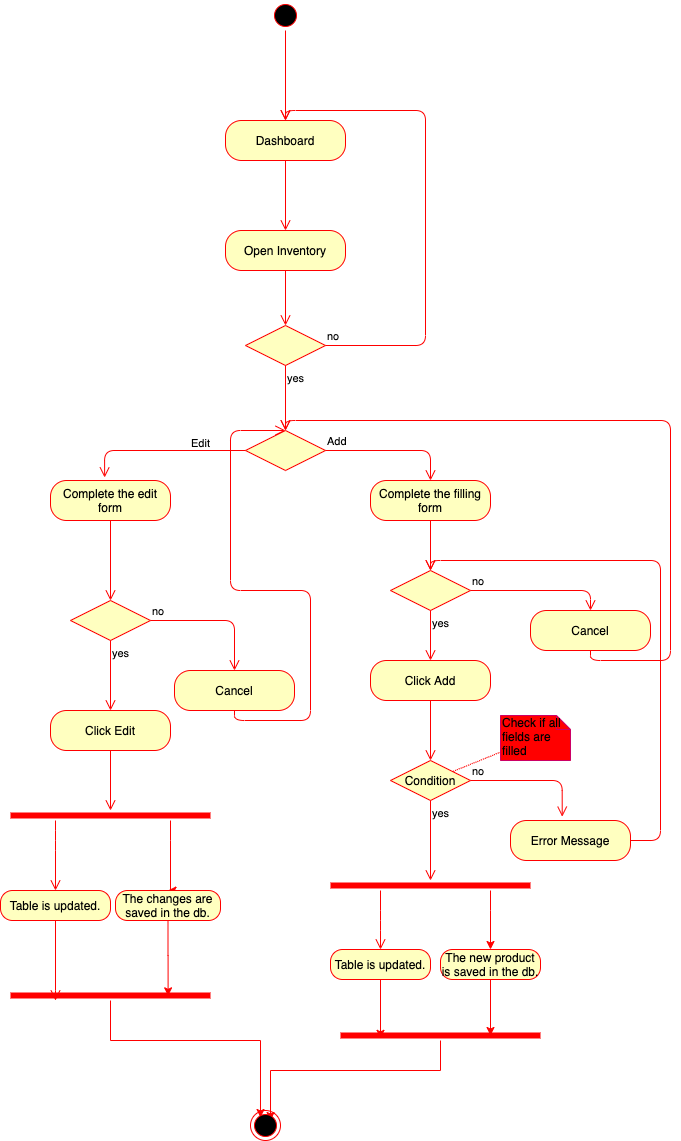

The diagram above was exported from draw.io. Its source (the exported page's mxGraphModel, read from the mxfile embedded in the PNG):
<mxGraphModel dx="655" dy="428" grid="1" gridSize="10" guides="1" tooltips="1" connect="1" arrows="1" fold="1" page="1" pageScale="1" pageWidth="827" pageHeight="1169" math="0" shadow="0">
  <root>
    <mxCell id="0" />
    <mxCell id="1" parent="0" />
    <mxCell id="I0RRrzLK5wwq5WnygX9O-1" value="" style="ellipse;html=1;shape=startState;fillColor=#000000;strokeColor=#ff0000;" vertex="1" parent="1">
      <mxGeometry x="390" y="220" width="30" height="30" as="geometry" />
    </mxCell>
    <mxCell id="I0RRrzLK5wwq5WnygX9O-2" value="" style="edgeStyle=orthogonalEdgeStyle;html=1;verticalAlign=bottom;endArrow=open;endSize=8;strokeColor=#ff0000;entryX=0.5;entryY=0;entryDx=0;entryDy=0;" edge="1" source="I0RRrzLK5wwq5WnygX9O-1" parent="1" target="I0RRrzLK5wwq5WnygX9O-3">
      <mxGeometry relative="1" as="geometry">
        <mxPoint x="405" y="310" as="targetPoint" />
      </mxGeometry>
    </mxCell>
    <mxCell id="I0RRrzLK5wwq5WnygX9O-3" value="Dashboard" style="rounded=1;whiteSpace=wrap;html=1;arcSize=40;fontColor=#000000;fillColor=#ffffc0;strokeColor=#ff0000;" vertex="1" parent="1">
      <mxGeometry x="345" y="340" width="120" height="40" as="geometry" />
    </mxCell>
    <mxCell id="I0RRrzLK5wwq5WnygX9O-26" value="" style="edgeStyle=orthogonalEdgeStyle;html=1;verticalAlign=bottom;endArrow=open;endSize=8;strokeColor=#ff0000;entryX=0.5;entryY=0;entryDx=0;entryDy=0;" edge="1" parent="1" source="I0RRrzLK5wwq5WnygX9O-3" target="I0RRrzLK5wwq5WnygX9O-94">
      <mxGeometry relative="1" as="geometry">
        <mxPoint x="405" y="470" as="targetPoint" />
        <mxPoint x="405" y="420" as="sourcePoint" />
        <Array as="points" />
      </mxGeometry>
    </mxCell>
    <mxCell id="I0RRrzLK5wwq5WnygX9O-94" value="Open Inventory" style="rounded=1;whiteSpace=wrap;html=1;arcSize=40;fontColor=#000000;fillColor=#ffffc0;strokeColor=#ff0000;" vertex="1" parent="1">
      <mxGeometry x="345" y="450" width="120" height="40" as="geometry" />
    </mxCell>
    <mxCell id="I0RRrzLK5wwq5WnygX9O-95" value="" style="edgeStyle=orthogonalEdgeStyle;html=1;verticalAlign=bottom;endArrow=open;endSize=8;strokeColor=#ff0000;entryX=0.5;entryY=0;entryDx=0;entryDy=0;" edge="1" source="I0RRrzLK5wwq5WnygX9O-94" parent="1" target="I0RRrzLK5wwq5WnygX9O-96">
      <mxGeometry relative="1" as="geometry">
        <mxPoint x="405" y="541.6666666666666" as="targetPoint" />
      </mxGeometry>
    </mxCell>
    <mxCell id="I0RRrzLK5wwq5WnygX9O-96" value="" style="rhombus;whiteSpace=wrap;html=1;fillColor=#ffffc0;strokeColor=#ff0000;" vertex="1" parent="1">
      <mxGeometry x="365" y="545" width="80" height="40" as="geometry" />
    </mxCell>
    <mxCell id="I0RRrzLK5wwq5WnygX9O-97" value="no" style="edgeStyle=orthogonalEdgeStyle;html=1;align=left;verticalAlign=bottom;endArrow=open;endSize=8;strokeColor=#ff0000;" edge="1" source="I0RRrzLK5wwq5WnygX9O-96" parent="1">
      <mxGeometry x="-1" relative="1" as="geometry">
        <mxPoint x="405" y="340" as="targetPoint" />
        <Array as="points">
          <mxPoint x="545" y="565" />
          <mxPoint x="545" y="330" />
          <mxPoint x="405" y="330" />
        </Array>
      </mxGeometry>
    </mxCell>
    <mxCell id="I0RRrzLK5wwq5WnygX9O-98" value="yes" style="edgeStyle=orthogonalEdgeStyle;html=1;align=left;verticalAlign=top;endArrow=open;endSize=8;strokeColor=#ff0000;entryX=0.5;entryY=0;entryDx=0;entryDy=0;" edge="1" source="I0RRrzLK5wwq5WnygX9O-96" parent="1" target="I0RRrzLK5wwq5WnygX9O-99">
      <mxGeometry x="-1" relative="1" as="geometry">
        <mxPoint x="405" y="650" as="targetPoint" />
      </mxGeometry>
    </mxCell>
    <mxCell id="I0RRrzLK5wwq5WnygX9O-99" value="" style="rhombus;whiteSpace=wrap;html=1;fillColor=#ffffc0;strokeColor=#ff0000;" vertex="1" parent="1">
      <mxGeometry x="365" y="650" width="80" height="40" as="geometry" />
    </mxCell>
    <mxCell id="I0RRrzLK5wwq5WnygX9O-100" value="Add" style="edgeStyle=orthogonalEdgeStyle;html=1;align=left;verticalAlign=bottom;endArrow=open;endSize=8;strokeColor=#ff0000;entryX=0.5;entryY=0;entryDx=0;entryDy=0;" edge="1" source="I0RRrzLK5wwq5WnygX9O-99" parent="1" target="I0RRrzLK5wwq5WnygX9O-103">
      <mxGeometry x="-1" relative="1" as="geometry">
        <mxPoint x="520" y="670" as="targetPoint" />
      </mxGeometry>
    </mxCell>
    <mxCell id="I0RRrzLK5wwq5WnygX9O-101" value="Edit&lt;br&gt;" style="edgeStyle=orthogonalEdgeStyle;html=1;align=left;verticalAlign=top;endArrow=open;endSize=8;strokeColor=#ff0000;exitX=0;exitY=0.5;exitDx=0;exitDy=0;entryX=0.451;entryY=-0.075;entryDx=0;entryDy=0;entryPerimeter=0;" edge="1" source="I0RRrzLK5wwq5WnygX9O-99" parent="1" target="I0RRrzLK5wwq5WnygX9O-119">
      <mxGeometry x="-0.3333" y="-20" relative="1" as="geometry">
        <mxPoint x="290" y="670" as="targetPoint" />
        <mxPoint as="offset" />
      </mxGeometry>
    </mxCell>
    <mxCell id="I0RRrzLK5wwq5WnygX9O-102" style="edgeStyle=orthogonalEdgeStyle;rounded=0;orthogonalLoop=1;jettySize=auto;html=1;exitX=0.5;exitY=1;exitDx=0;exitDy=0;" edge="1" parent="1" source="I0RRrzLK5wwq5WnygX9O-99" target="I0RRrzLK5wwq5WnygX9O-99">
      <mxGeometry relative="1" as="geometry" />
    </mxCell>
    <mxCell id="I0RRrzLK5wwq5WnygX9O-103" value="Complete the filling form" style="rounded=1;whiteSpace=wrap;html=1;arcSize=40;fontColor=#000000;fillColor=#ffffc0;strokeColor=#ff0000;" vertex="1" parent="1">
      <mxGeometry x="490" y="700" width="120" height="40" as="geometry" />
    </mxCell>
    <mxCell id="I0RRrzLK5wwq5WnygX9O-104" value="" style="edgeStyle=orthogonalEdgeStyle;html=1;verticalAlign=bottom;endArrow=open;endSize=8;strokeColor=#ff0000;entryX=0.5;entryY=0;entryDx=0;entryDy=0;" edge="1" source="I0RRrzLK5wwq5WnygX9O-103" parent="1" target="I0RRrzLK5wwq5WnygX9O-105">
      <mxGeometry relative="1" as="geometry">
        <mxPoint x="550" y="800" as="targetPoint" />
      </mxGeometry>
    </mxCell>
    <mxCell id="I0RRrzLK5wwq5WnygX9O-105" value="" style="rhombus;whiteSpace=wrap;html=1;fillColor=#ffffc0;strokeColor=#ff0000;" vertex="1" parent="1">
      <mxGeometry x="510" y="790" width="80" height="40" as="geometry" />
    </mxCell>
    <mxCell id="I0RRrzLK5wwq5WnygX9O-106" value="no" style="edgeStyle=orthogonalEdgeStyle;html=1;align=left;verticalAlign=bottom;endArrow=open;endSize=8;strokeColor=#ff0000;entryX=0.5;entryY=0;entryDx=0;entryDy=0;" edge="1" source="I0RRrzLK5wwq5WnygX9O-105" parent="1" target="I0RRrzLK5wwq5WnygX9O-110">
      <mxGeometry x="-1" relative="1" as="geometry">
        <mxPoint x="700" y="810" as="targetPoint" />
        <Array as="points">
          <mxPoint x="710" y="810" />
        </Array>
      </mxGeometry>
    </mxCell>
    <mxCell id="I0RRrzLK5wwq5WnygX9O-107" value="yes" style="edgeStyle=orthogonalEdgeStyle;html=1;align=left;verticalAlign=top;endArrow=open;endSize=8;strokeColor=#ff0000;entryX=0.5;entryY=0;entryDx=0;entryDy=0;" edge="1" source="I0RRrzLK5wwq5WnygX9O-105" parent="1" target="I0RRrzLK5wwq5WnygX9O-108">
      <mxGeometry x="-1" relative="1" as="geometry">
        <mxPoint x="550" y="910" as="targetPoint" />
      </mxGeometry>
    </mxCell>
    <mxCell id="I0RRrzLK5wwq5WnygX9O-108" value="Click Add" style="rounded=1;whiteSpace=wrap;html=1;arcSize=40;fontColor=#000000;fillColor=#ffffc0;strokeColor=#ff0000;" vertex="1" parent="1">
      <mxGeometry x="490" y="880" width="120" height="40" as="geometry" />
    </mxCell>
    <mxCell id="I0RRrzLK5wwq5WnygX9O-109" value="" style="edgeStyle=orthogonalEdgeStyle;html=1;verticalAlign=bottom;endArrow=open;endSize=8;strokeColor=#ff0000;entryX=0.5;entryY=0;entryDx=0;entryDy=0;" edge="1" source="I0RRrzLK5wwq5WnygX9O-108" parent="1" target="I0RRrzLK5wwq5WnygX9O-112">
      <mxGeometry relative="1" as="geometry">
        <mxPoint x="550" y="1030" as="targetPoint" />
      </mxGeometry>
    </mxCell>
    <mxCell id="I0RRrzLK5wwq5WnygX9O-110" value="Cancel" style="rounded=1;whiteSpace=wrap;html=1;arcSize=40;fontColor=#000000;fillColor=#ffffc0;strokeColor=#ff0000;" vertex="1" parent="1">
      <mxGeometry x="650" y="830" width="120" height="40" as="geometry" />
    </mxCell>
    <mxCell id="I0RRrzLK5wwq5WnygX9O-111" value="" style="edgeStyle=orthogonalEdgeStyle;html=1;verticalAlign=bottom;endArrow=open;endSize=8;strokeColor=#ff0000;entryX=0.5;entryY=0;entryDx=0;entryDy=0;" edge="1" source="I0RRrzLK5wwq5WnygX9O-110" parent="1" target="I0RRrzLK5wwq5WnygX9O-99">
      <mxGeometry relative="1" as="geometry">
        <mxPoint x="710" y="930" as="targetPoint" />
        <Array as="points">
          <mxPoint x="710" y="880" />
          <mxPoint x="790" y="880" />
          <mxPoint x="790" y="640" />
          <mxPoint x="405" y="640" />
        </Array>
      </mxGeometry>
    </mxCell>
    <mxCell id="I0RRrzLK5wwq5WnygX9O-112" value="Condition" style="rhombus;whiteSpace=wrap;html=1;fillColor=#ffffc0;strokeColor=#ff0000;" vertex="1" parent="1">
      <mxGeometry x="510" y="980" width="80" height="40" as="geometry" />
    </mxCell>
    <mxCell id="I0RRrzLK5wwq5WnygX9O-113" value="no" style="edgeStyle=orthogonalEdgeStyle;html=1;align=left;verticalAlign=bottom;endArrow=open;endSize=8;strokeColor=#ff0000;entryX=0.431;entryY=-0.096;entryDx=0;entryDy=0;entryPerimeter=0;" edge="1" source="I0RRrzLK5wwq5WnygX9O-112" parent="1" target="I0RRrzLK5wwq5WnygX9O-117">
      <mxGeometry x="-1" relative="1" as="geometry">
        <mxPoint x="690" y="1070" as="targetPoint" />
      </mxGeometry>
    </mxCell>
    <mxCell id="I0RRrzLK5wwq5WnygX9O-114" value="yes" style="edgeStyle=orthogonalEdgeStyle;html=1;align=left;verticalAlign=top;endArrow=open;endSize=8;strokeColor=#ff0000;" edge="1" source="I0RRrzLK5wwq5WnygX9O-112" parent="1" target="I0RRrzLK5wwq5WnygX9O-123">
      <mxGeometry x="-1" relative="1" as="geometry">
        <mxPoint x="550" y="1120" as="targetPoint" />
      </mxGeometry>
    </mxCell>
    <mxCell id="I0RRrzLK5wwq5WnygX9O-117" value="Error Message" style="rounded=1;whiteSpace=wrap;html=1;arcSize=40;fontColor=#000000;fillColor=#ffffc0;strokeColor=#ff0000;" vertex="1" parent="1">
      <mxGeometry x="630" y="1040" width="120" height="40" as="geometry" />
    </mxCell>
    <mxCell id="I0RRrzLK5wwq5WnygX9O-118" value="" style="edgeStyle=orthogonalEdgeStyle;html=1;verticalAlign=bottom;endArrow=open;endSize=8;strokeColor=#ff0000;entryX=0.5;entryY=0;entryDx=0;entryDy=0;" edge="1" source="I0RRrzLK5wwq5WnygX9O-117" parent="1" target="I0RRrzLK5wwq5WnygX9O-105">
      <mxGeometry relative="1" as="geometry">
        <mxPoint x="690" y="1120" as="targetPoint" />
        <Array as="points">
          <mxPoint x="780" y="1060" />
          <mxPoint x="780" y="780" />
          <mxPoint x="550" y="780" />
        </Array>
      </mxGeometry>
    </mxCell>
    <mxCell id="I0RRrzLK5wwq5WnygX9O-119" value="Complete the edit form" style="rounded=1;whiteSpace=wrap;html=1;arcSize=40;fontColor=#000000;fillColor=#ffffc0;strokeColor=#ff0000;" vertex="1" parent="1">
      <mxGeometry x="170" y="700" width="120" height="40" as="geometry" />
    </mxCell>
    <mxCell id="I0RRrzLK5wwq5WnygX9O-120" value="" style="edgeStyle=orthogonalEdgeStyle;html=1;verticalAlign=bottom;endArrow=open;endSize=8;strokeColor=#ff0000;entryX=0.5;entryY=0;entryDx=0;entryDy=0;" edge="1" source="I0RRrzLK5wwq5WnygX9O-119" parent="1" target="I0RRrzLK5wwq5WnygX9O-133">
      <mxGeometry relative="1" as="geometry">
        <mxPoint x="300" y="800" as="targetPoint" />
      </mxGeometry>
    </mxCell>
    <mxCell id="I0RRrzLK5wwq5WnygX9O-128" style="edgeStyle=orthogonalEdgeStyle;rounded=0;orthogonalLoop=1;jettySize=auto;html=1;strokeColor=#FF0000;" edge="1" parent="1" source="I0RRrzLK5wwq5WnygX9O-123" target="I0RRrzLK5wwq5WnygX9O-126">
      <mxGeometry relative="1" as="geometry">
        <Array as="points">
          <mxPoint x="610" y="1130" />
          <mxPoint x="610" y="1130" />
        </Array>
      </mxGeometry>
    </mxCell>
    <mxCell id="I0RRrzLK5wwq5WnygX9O-123" value="" style="shape=line;html=1;strokeWidth=6;strokeColor=#ff0000;" vertex="1" parent="1">
      <mxGeometry x="450" y="1100" width="200" height="10" as="geometry" />
    </mxCell>
    <mxCell id="I0RRrzLK5wwq5WnygX9O-124" value="" style="edgeStyle=orthogonalEdgeStyle;html=1;verticalAlign=bottom;endArrow=open;endSize=8;strokeColor=#ff0000;" edge="1" source="I0RRrzLK5wwq5WnygX9O-123" parent="1" target="I0RRrzLK5wwq5WnygX9O-125">
      <mxGeometry relative="1" as="geometry">
        <mxPoint x="550" y="1210" as="targetPoint" />
        <Array as="points">
          <mxPoint x="500" y="1140" />
          <mxPoint x="500" y="1140" />
        </Array>
      </mxGeometry>
    </mxCell>
    <mxCell id="I0RRrzLK5wwq5WnygX9O-131" style="edgeStyle=orthogonalEdgeStyle;rounded=0;orthogonalLoop=1;jettySize=auto;html=1;entryX=0.2;entryY=0.783;entryDx=0;entryDy=0;entryPerimeter=0;strokeColor=#FF0000;" edge="1" parent="1" source="I0RRrzLK5wwq5WnygX9O-125" target="I0RRrzLK5wwq5WnygX9O-129">
      <mxGeometry relative="1" as="geometry" />
    </mxCell>
    <mxCell id="I0RRrzLK5wwq5WnygX9O-125" value="Table is updated." style="rounded=1;whiteSpace=wrap;html=1;arcSize=40;fontColor=#000000;fillColor=#ffffc0;strokeColor=#ff0000;" vertex="1" parent="1">
      <mxGeometry x="450" y="1169" width="100" height="30" as="geometry" />
    </mxCell>
    <mxCell id="I0RRrzLK5wwq5WnygX9O-132" style="edgeStyle=orthogonalEdgeStyle;rounded=0;orthogonalLoop=1;jettySize=auto;html=1;entryX=0.75;entryY=0.5;entryDx=0;entryDy=0;entryPerimeter=0;strokeColor=#FF0000;" edge="1" parent="1" source="I0RRrzLK5wwq5WnygX9O-126" target="I0RRrzLK5wwq5WnygX9O-129">
      <mxGeometry relative="1" as="geometry" />
    </mxCell>
    <mxCell id="I0RRrzLK5wwq5WnygX9O-126" value="The new product is saved in the db." style="rounded=1;whiteSpace=wrap;html=1;arcSize=40;fontColor=#000000;fillColor=#ffffc0;strokeColor=#ff0000;" vertex="1" parent="1">
      <mxGeometry x="560" y="1169" width="100" height="30" as="geometry" />
    </mxCell>
    <mxCell id="I0RRrzLK5wwq5WnygX9O-152" style="edgeStyle=orthogonalEdgeStyle;rounded=0;orthogonalLoop=1;jettySize=auto;html=1;entryX=0.667;entryY=0.333;entryDx=0;entryDy=0;entryPerimeter=0;strokeColor=#FF0000;" edge="1" parent="1" source="I0RRrzLK5wwq5WnygX9O-129" target="I0RRrzLK5wwq5WnygX9O-150">
      <mxGeometry relative="1" as="geometry">
        <Array as="points">
          <mxPoint x="560" y="1290" />
          <mxPoint x="390" y="1290" />
        </Array>
      </mxGeometry>
    </mxCell>
    <mxCell id="I0RRrzLK5wwq5WnygX9O-129" value="" style="shape=line;html=1;strokeWidth=6;strokeColor=#ff0000;" vertex="1" parent="1">
      <mxGeometry x="460" y="1250" width="200" height="10" as="geometry" />
    </mxCell>
    <mxCell id="I0RRrzLK5wwq5WnygX9O-133" value="" style="rhombus;whiteSpace=wrap;html=1;fillColor=#ffffc0;strokeColor=#ff0000;" vertex="1" parent="1">
      <mxGeometry x="190" y="820" width="80" height="40" as="geometry" />
    </mxCell>
    <mxCell id="I0RRrzLK5wwq5WnygX9O-134" value="no" style="edgeStyle=orthogonalEdgeStyle;html=1;align=left;verticalAlign=bottom;endArrow=open;endSize=8;strokeColor=#ff0000;entryX=0.5;entryY=0;entryDx=0;entryDy=0;" edge="1" source="I0RRrzLK5wwq5WnygX9O-133" parent="1" target="I0RRrzLK5wwq5WnygX9O-136">
      <mxGeometry x="-1" relative="1" as="geometry">
        <mxPoint x="440" y="840" as="targetPoint" />
      </mxGeometry>
    </mxCell>
    <mxCell id="I0RRrzLK5wwq5WnygX9O-135" value="yes" style="edgeStyle=orthogonalEdgeStyle;html=1;align=left;verticalAlign=top;endArrow=open;endSize=8;strokeColor=#ff0000;entryX=0.5;entryY=0;entryDx=0;entryDy=0;" edge="1" source="I0RRrzLK5wwq5WnygX9O-133" parent="1" target="I0RRrzLK5wwq5WnygX9O-138">
      <mxGeometry x="-1" relative="1" as="geometry">
        <mxPoint x="230" y="930" as="targetPoint" />
      </mxGeometry>
    </mxCell>
    <mxCell id="I0RRrzLK5wwq5WnygX9O-136" value="Cancel" style="rounded=1;whiteSpace=wrap;html=1;arcSize=40;fontColor=#000000;fillColor=#ffffc0;strokeColor=#ff0000;" vertex="1" parent="1">
      <mxGeometry x="294" y="890" width="120" height="40" as="geometry" />
    </mxCell>
    <mxCell id="I0RRrzLK5wwq5WnygX9O-137" value="" style="edgeStyle=orthogonalEdgeStyle;html=1;verticalAlign=bottom;endArrow=open;endSize=8;strokeColor=#ff0000;" edge="1" source="I0RRrzLK5wwq5WnygX9O-136" parent="1" target="I0RRrzLK5wwq5WnygX9O-99">
      <mxGeometry relative="1" as="geometry">
        <mxPoint x="260" y="780" as="targetPoint" />
        <Array as="points">
          <mxPoint x="354" y="940" />
          <mxPoint x="430" y="940" />
          <mxPoint x="430" y="810" />
          <mxPoint x="350" y="810" />
          <mxPoint x="350" y="650" />
        </Array>
      </mxGeometry>
    </mxCell>
    <mxCell id="I0RRrzLK5wwq5WnygX9O-138" value="Click Edit" style="rounded=1;whiteSpace=wrap;html=1;arcSize=40;fontColor=#000000;fillColor=#ffffc0;strokeColor=#ff0000;" vertex="1" parent="1">
      <mxGeometry x="170" y="930" width="120" height="40" as="geometry" />
    </mxCell>
    <mxCell id="I0RRrzLK5wwq5WnygX9O-139" value="" style="edgeStyle=orthogonalEdgeStyle;html=1;verticalAlign=bottom;endArrow=open;endSize=8;strokeColor=#ff0000;" edge="1" source="I0RRrzLK5wwq5WnygX9O-138" parent="1" target="I0RRrzLK5wwq5WnygX9O-140">
      <mxGeometry relative="1" as="geometry">
        <mxPoint x="230" y="1010" as="targetPoint" />
      </mxGeometry>
    </mxCell>
    <mxCell id="I0RRrzLK5wwq5WnygX9O-146" style="edgeStyle=orthogonalEdgeStyle;rounded=0;orthogonalLoop=1;jettySize=auto;html=1;entryX=0.5;entryY=0;entryDx=0;entryDy=0;strokeColor=#FF0000;" edge="1" parent="1" source="I0RRrzLK5wwq5WnygX9O-140" target="I0RRrzLK5wwq5WnygX9O-144">
      <mxGeometry relative="1" as="geometry">
        <Array as="points">
          <mxPoint x="290" y="1060" />
          <mxPoint x="290" y="1060" />
        </Array>
      </mxGeometry>
    </mxCell>
    <mxCell id="I0RRrzLK5wwq5WnygX9O-140" value="" style="shape=line;html=1;strokeWidth=6;strokeColor=#ff0000;" vertex="1" parent="1">
      <mxGeometry x="130" y="1030" width="200" height="10" as="geometry" />
    </mxCell>
    <mxCell id="I0RRrzLK5wwq5WnygX9O-141" value="" style="edgeStyle=orthogonalEdgeStyle;html=1;verticalAlign=bottom;endArrow=open;endSize=8;strokeColor=#ff0000;entryX=0.5;entryY=0;entryDx=0;entryDy=0;" edge="1" source="I0RRrzLK5wwq5WnygX9O-140" parent="1" target="I0RRrzLK5wwq5WnygX9O-142">
      <mxGeometry relative="1" as="geometry">
        <mxPoint x="230" y="1110" as="targetPoint" />
        <Array as="points">
          <mxPoint x="175" y="1060" />
          <mxPoint x="175" y="1060" />
        </Array>
      </mxGeometry>
    </mxCell>
    <mxCell id="I0RRrzLK5wwq5WnygX9O-142" value="Table is updated." style="rounded=1;whiteSpace=wrap;html=1;arcSize=40;fontColor=#000000;fillColor=#ffffc0;strokeColor=#ff0000;" vertex="1" parent="1">
      <mxGeometry x="120" y="1110" width="110" height="30" as="geometry" />
    </mxCell>
    <mxCell id="I0RRrzLK5wwq5WnygX9O-143" value="" style="edgeStyle=orthogonalEdgeStyle;html=1;verticalAlign=bottom;endArrow=open;endSize=8;strokeColor=#ff0000;" edge="1" source="I0RRrzLK5wwq5WnygX9O-142" parent="1" target="I0RRrzLK5wwq5WnygX9O-147">
      <mxGeometry relative="1" as="geometry">
        <mxPoint x="175" y="1210" as="targetPoint" />
        <Array as="points">
          <mxPoint x="175" y="1220" />
          <mxPoint x="175" y="1220" />
        </Array>
      </mxGeometry>
    </mxCell>
    <mxCell id="I0RRrzLK5wwq5WnygX9O-149" style="edgeStyle=orthogonalEdgeStyle;rounded=0;orthogonalLoop=1;jettySize=auto;html=1;entryX=0.788;entryY=0.533;entryDx=0;entryDy=0;entryPerimeter=0;strokeColor=#FF0000;" edge="1" parent="1" source="I0RRrzLK5wwq5WnygX9O-144" target="I0RRrzLK5wwq5WnygX9O-147">
      <mxGeometry relative="1" as="geometry" />
    </mxCell>
    <mxCell id="I0RRrzLK5wwq5WnygX9O-144" value="The changes are saved in the db." style="rounded=1;whiteSpace=wrap;html=1;arcSize=40;fontColor=#000000;fillColor=#ffffc0;strokeColor=#ff0000;" vertex="1" parent="1">
      <mxGeometry x="235" y="1110" width="105" height="30" as="geometry" />
    </mxCell>
    <mxCell id="I0RRrzLK5wwq5WnygX9O-151" style="edgeStyle=orthogonalEdgeStyle;rounded=0;orthogonalLoop=1;jettySize=auto;html=1;entryX=0.333;entryY=0.233;entryDx=0;entryDy=0;entryPerimeter=0;strokeColor=#FF0000;" edge="1" parent="1" source="I0RRrzLK5wwq5WnygX9O-147" target="I0RRrzLK5wwq5WnygX9O-150">
      <mxGeometry relative="1" as="geometry">
        <Array as="points">
          <mxPoint x="230" y="1260" />
          <mxPoint x="380" y="1260" />
        </Array>
      </mxGeometry>
    </mxCell>
    <mxCell id="I0RRrzLK5wwq5WnygX9O-147" value="" style="shape=line;html=1;strokeWidth=6;strokeColor=#ff0000;" vertex="1" parent="1">
      <mxGeometry x="130" y="1210" width="200" height="10" as="geometry" />
    </mxCell>
    <mxCell id="I0RRrzLK5wwq5WnygX9O-150" value="" style="ellipse;html=1;shape=endState;fillColor=#000000;strokeColor=#ff0000;" vertex="1" parent="1">
      <mxGeometry x="370" y="1330" width="30" height="30" as="geometry" />
    </mxCell>
    <mxCell id="I0RRrzLK5wwq5WnygX9O-154" style="rounded=0;orthogonalLoop=1;jettySize=auto;html=1;strokeColor=#FF0000;dashed=1;dashPattern=1 1;endArrow=none;endFill=0;" edge="1" parent="1" source="I0RRrzLK5wwq5WnygX9O-153" target="I0RRrzLK5wwq5WnygX9O-112">
      <mxGeometry relative="1" as="geometry" />
    </mxCell>
    <mxCell id="I0RRrzLK5wwq5WnygX9O-153" value="Check if all fields are filled" style="shape=note;whiteSpace=wrap;html=1;size=14;verticalAlign=top;align=left;spacingTop=-6;fillColor=#FF0000;strokeColor=#CC0066;" vertex="1" parent="1">
      <mxGeometry x="620" y="935" width="70" height="45" as="geometry" />
    </mxCell>
  </root>
</mxGraphModel>